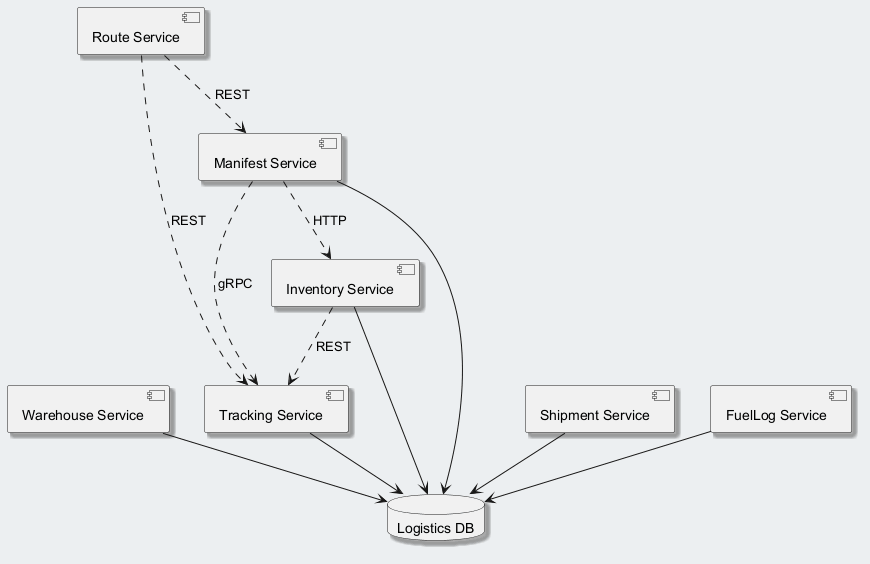

The diagram above was rendered by PlantUML. Its source (embedded in the PNG):
@startuml
skinparam backgroundColor #ECEFF1
skinparam classBackgroundColor #FFFFFF
skinparam classBorderColor #455A64
skinparam shadowing true
component "Warehouse Service" as C_WarehouseService
component "Tracking Service" as C_TrackingService
component "Route Service" as C_RouteService
component "Shipment Service" as C_ShipmentService
component "Manifest Service" as C_ManifestService
component "FuelLog Service" as C_FuelLogService
component "Inventory Service" as C_InventoryService
database "Logistics DB" as DB_logistics
C_WarehouseService --> DB_logistics
C_TrackingService --> DB_logistics
C_ShipmentService --> DB_logistics
C_ManifestService --> DB_logistics
C_FuelLogService --> DB_logistics
C_InventoryService --> DB_logistics
C_InventoryService ..> C_TrackingService : REST
C_ManifestService ..> C_TrackingService : gRPC
C_ManifestService ..> C_InventoryService : HTTP
C_RouteService ..> C_ManifestService : REST
C_RouteService ..> C_TrackingService : REST
@enduml